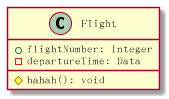

The diagram above was rendered by PlantUML. Its source (embedded in the PNG):
@startuml


class Flight {
    +flightNumber: Integer
    -departureTime: Data
    
    # hahah(): void
}

@enduml